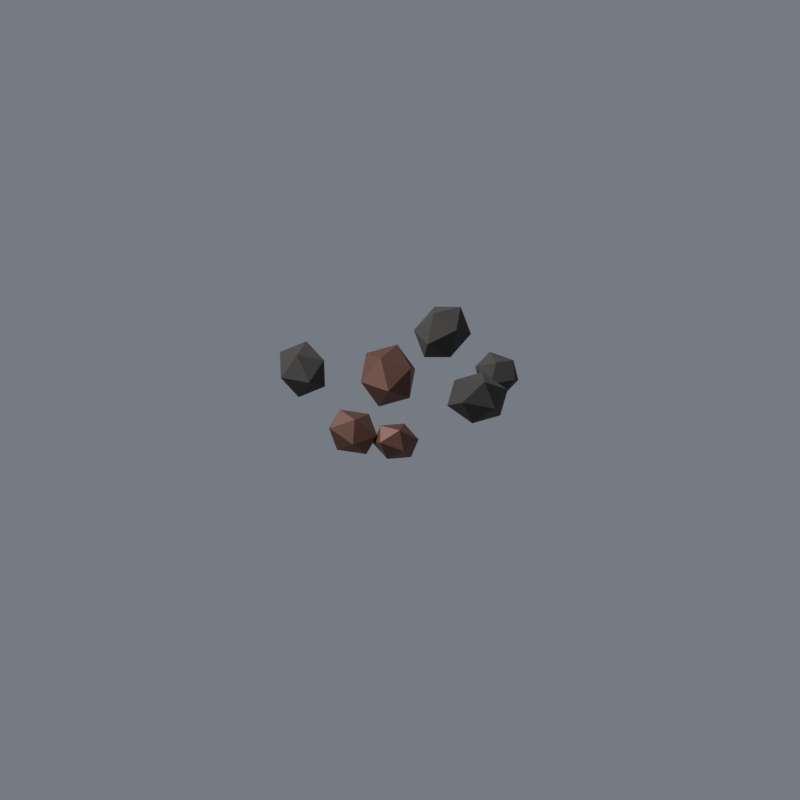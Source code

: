 # Source: lit_item_ore.blend  (saved by Blender 5.2.44; exported with 4.5.12 LTS)
import bpy
from mathutils import Matrix  # noqa: F401  (used for matrix-valued properties, if any)

bpy.ops.wm.read_factory_settings(use_empty=True)
scene = bpy.context.scene
scene.name = 'Scene'

# ---- materials (node trees are filled in below, after node groups)
mat_ruda_kamen = bpy.data.materials.new('ruda_kamen')
mat_ruda_ruda = bpy.data.materials.new('ruda_ruda')
mat_kontakt_rovina_lit = bpy.data.materials.new('kontakt_rovina_lit')

# ---- material node trees
mat_ruda_kamen.use_nodes = True; mat_ruda_kamen.node_tree.nodes.clear()
_N = mat_ruda_kamen.node_tree.nodes; _L = mat_ruda_kamen.node_tree.links
n0 = _N.new('ShaderNodeBsdfPrincipled'); n0.name = 'Principled BSDF'; n0.location = (-200, 100)
n0.inputs[0].default_value = (0.04, 0.036, 0.033, 1.0)
n0.inputs[2].default_value = 0.9
n0.inputs[10].default_value = 0.005
n1 = _N.new('ShaderNodeOutputMaterial'); n1.name = 'Material Output'; n1.location = (200, 100)
_L.new(n0.outputs[0], n1.inputs[0])
n1.is_active_output = True
mat_ruda_ruda.use_nodes = True; mat_ruda_ruda.node_tree.nodes.clear()
_N = mat_ruda_ruda.node_tree.nodes; _L = mat_ruda_ruda.node_tree.links
n0 = _N.new('ShaderNodeBsdfPrincipled'); n0.name = 'Principled BSDF'; n0.location = (-200, 100)
n0.inputs[0].default_value = (0.115, 0.048, 0.032, 1.0)
n0.inputs[1].default_value = 0.35
n0.inputs[2].default_value = 0.55
n0.inputs[10].default_value = 0.005
n1 = _N.new('ShaderNodeOutputMaterial'); n1.name = 'Material Output'; n1.location = (200, 100)
_L.new(n0.outputs[0], n1.inputs[0])
n1.is_active_output = True
mat_kontakt_rovina_lit.use_nodes = True; mat_kontakt_rovina_lit.node_tree.nodes.clear()
_N = mat_kontakt_rovina_lit.node_tree.nodes; _L = mat_kontakt_rovina_lit.node_tree.links
n0 = _N.new('ShaderNodeBsdfPrincipled'); n0.name = 'Principled BSDF'; n0.location = (-200, 100)
n0.inputs[0].default_value = (0.5, 0.5, 0.5, 1.0)
n0.inputs[2].default_value = 1.0
n0.inputs[10].default_value = 0.005
n1 = _N.new('ShaderNodeOutputMaterial'); n1.name = 'Material Output'; n1.location = (200, 100)
_L.new(n0.outputs[0], n1.inputs[0])
n1.is_active_output = True

# ---- world
world_world = bpy.data.worlds.new('World'); scene.world = world_world
world_world.use_nodes = True; world_world.node_tree.nodes.clear()
_N = world_world.node_tree.nodes; _L = world_world.node_tree.links
n0 = _N.new('ShaderNodeBackground'); n0.name = 'Background'; n0.location = (-200, 100)
n0.inputs[0].default_value = (0.4, 0.44, 0.5, 1.0)
n0.inputs[1].default_value = 0.45
n1 = _N.new('ShaderNodeOutputWorld'); n1.name = 'World Output'; n1.location = (200, 100)
_L.new(n0.outputs[0], n1.inputs[0])
n1.is_active_output = True

# ---- cameras
cam_cam = bpy.data.cameras.new('Cam')
cam_cam.type = 'ORTHO'
cam_cam.ortho_scale = 1.455

# ---- lights
light_sun = bpy.data.lights.new('Sun', 'SUN')
light_sun.angle = 0.2094
light_sun.energy = 4.0

# ---- meshes
me_icosphere = bpy.data.meshes.new('Icosphere')
me_icosphere.from_pydata([(-0.01348, 0.00922, -0.04354), (0.04328, -0.003766, -0.03641), (-0.007244, -0.04289, -0.02905), (-0.05609, -0.01704, -0.008454), (-0.03575, 0.03805, -0.003083), (0.02566, 0.04626, -0.02036), (0.03575, -0.03805, 0.003083), (-0.02566, -0.04626, 0.02036), (-0.04328, 0.003766, 0.03641), (0.007244, 0.04289, 0.02905), (0.05609, 0.01704, 0.008454), (0.01348, -0.00922, 0.04354)], [], [(0, 1, 2), (1, 0, 5), (0, 2, 3), (0, 3, 4), (0, 4, 5), (1, 5, 10), (2, 1, 6), (3, 2, 7), (4, 3, 8), (5, 4, 9), (1, 10, 6), (2, 6, 7), (3, 7, 8), (4, 8, 9), (5, 9, 10), (6, 10, 11), (7, 6, 11), (8, 7, 11), (9, 8, 11), (10, 9, 11)])
_uv = me_icosphere.uv_layers.new(name='UVMap')
_uv.uv.foreach_set('vector', [0.1818, 0.0, 0.2727, 0.1575, 0.09091, 0.1575, 0.2727, 0.1575, 0.3636, 0.0, 0.4545, 0.1575, 0.9091, 0.0, 1.0, 0.1575, 0.8182, 0.1575, 0.7273, 0.0, 0.8182, 0.1575, 0.6364, 0.1575, 0.5455, 0.0, 0.6364, 0.1575, 0.4545, 0.1575, 0.2727, 0.1575, 0.4545, 0.1575, 0.3636, 0.3149, 0.09091, 0.1575, 0.2727, 0.1575, 0.1818, 0.3149, 0.8182, 0.1575, 1.0, 0.1575, 0.9091, 0.3149, 0.6364, 0.1575, 0.8182, 0.1575, 0.7273, 0.3149, 0.4545, 0.1575, 0.6364, 0.1575, 0.5455, 0.3149, 0.2727, 0.1575, 0.3636, 0.3149, 0.1818, 0.3149, 0.09091, 0.1575, 0.1818, 0.3149, 0.0, 0.3149, 0.8182, 0.1575, 0.9091, 0.3149, 0.7273, 0.3149, 0.6364, 0.1575, 0.7273, 0.3149, 0.5455, 0.3149, 0.4545, 0.1575, 0.5455, 0.3149, 0.3636, 0.3149, 0.1818, 0.3149, 0.3636, 0.3149, 0.2727, 0.4724, 0.0, 0.3149, 0.1818, 0.3149, 0.09091, 0.4724, 0.7273, 0.3149, 0.9091, 0.3149, 0.8182, 0.4724, 0.5455, 0.3149, 0.7273, 0.3149, 0.6364, 0.4724, 0.3636, 0.3149, 0.5455, 0.3149, 0.4545, 0.4724])
me_icosphere.materials.append(mat_ruda_kamen)
me_icosphere.update()
me_icosphere_001 = bpy.data.meshes.new('Icosphere.001')
me_icosphere_001.from_pydata([(-0.0152, -0.001527, -0.04073), (0.03324, 0.02339, -0.03406), (0.02066, -0.03505, -0.02718), (-0.02986, -0.04599, -0.007908), (-0.04851, 0.005683, -0.002884), (-0.009517, 0.04856, -0.01905), (0.04851, -0.005683, 0.002884), (0.009517, -0.04856, 0.01905), (-0.03324, -0.02339, 0.03406), (-0.02066, 0.03505, 0.02718), (0.02986, 0.04599, 0.007908), (0.0152, 0.001527, 0.04073)], [], [(0, 1, 2), (1, 0, 5), (0, 2, 3), (0, 3, 4), (0, 4, 5), (1, 5, 10), (2, 1, 6), (3, 2, 7), (4, 3, 8), (5, 4, 9), (1, 10, 6), (2, 6, 7), (3, 7, 8), (4, 8, 9), (5, 9, 10), (6, 10, 11), (7, 6, 11), (8, 7, 11), (9, 8, 11), (10, 9, 11)])
_uv = me_icosphere_001.uv_layers.new(name='UVMap')
_uv.uv.foreach_set('vector', [0.1818, 0.0, 0.2727, 0.1575, 0.09091, 0.1575, 0.2727, 0.1575, 0.3636, 0.0, 0.4545, 0.1575, 0.9091, 0.0, 1.0, 0.1575, 0.8182, 0.1575, 0.7273, 0.0, 0.8182, 0.1575, 0.6364, 0.1575, 0.5455, 0.0, 0.6364, 0.1575, 0.4545, 0.1575, 0.2727, 0.1575, 0.4545, 0.1575, 0.3636, 0.3149, 0.09091, 0.1575, 0.2727, 0.1575, 0.1818, 0.3149, 0.8182, 0.1575, 1.0, 0.1575, 0.9091, 0.3149, 0.6364, 0.1575, 0.8182, 0.1575, 0.7273, 0.3149, 0.4545, 0.1575, 0.6364, 0.1575, 0.5455, 0.3149, 0.2727, 0.1575, 0.3636, 0.3149, 0.1818, 0.3149, 0.09091, 0.1575, 0.1818, 0.3149, 0.0, 0.3149, 0.8182, 0.1575, 0.9091, 0.3149, 0.7273, 0.3149, 0.6364, 0.1575, 0.7273, 0.3149, 0.5455, 0.3149, 0.4545, 0.1575, 0.5455, 0.3149, 0.3636, 0.3149, 0.1818, 0.3149, 0.3636, 0.3149, 0.2727, 0.4724, 0.0, 0.3149, 0.1818, 0.3149, 0.09091, 0.4724, 0.7273, 0.3149, 0.9091, 0.3149, 0.8182, 0.4724, 0.5455, 0.3149, 0.7273, 0.3149, 0.6364, 0.4724, 0.3636, 0.3149, 0.5455, 0.3149, 0.4545, 0.4724])
me_icosphere_001.materials.append(mat_ruda_kamen)
me_icosphere_001.update()
me_icosphere_002 = bpy.data.meshes.new('Icosphere.002')
me_icosphere_002.from_pydata([(-0.0074, -0.01153, -0.03652), (0.002098, 0.03637, -0.03054), (0.03613, -0.005023, -0.02436), (0.01566, -0.0466, -0.00709), (-0.03103, -0.0309, -0.002585), (-0.03941, 0.02038, -0.01708), (0.03103, 0.0309, 0.002585), (0.03941, -0.02038, 0.01708), (-0.002098, -0.03637, 0.03054), (-0.03613, 0.005023, 0.02436), (-0.01566, 0.0466, 0.00709), (0.0074, 0.01153, 0.03652)], [], [(0, 1, 2), (1, 0, 5), (0, 2, 3), (0, 3, 4), (0, 4, 5), (1, 5, 10), (2, 1, 6), (3, 2, 7), (4, 3, 8), (5, 4, 9), (1, 10, 6), (2, 6, 7), (3, 7, 8), (4, 8, 9), (5, 9, 10), (6, 10, 11), (7, 6, 11), (8, 7, 11), (9, 8, 11), (10, 9, 11)])
_uv = me_icosphere_002.uv_layers.new(name='UVMap')
_uv.uv.foreach_set('vector', [0.1818, 0.0, 0.2727, 0.1575, 0.09091, 0.1575, 0.2727, 0.1575, 0.3636, 0.0, 0.4545, 0.1575, 0.9091, 0.0, 1.0, 0.1575, 0.8182, 0.1575, 0.7273, 0.0, 0.8182, 0.1575, 0.6364, 0.1575, 0.5455, 0.0, 0.6364, 0.1575, 0.4545, 0.1575, 0.2727, 0.1575, 0.4545, 0.1575, 0.3636, 0.3149, 0.09091, 0.1575, 0.2727, 0.1575, 0.1818, 0.3149, 0.8182, 0.1575, 1.0, 0.1575, 0.9091, 0.3149, 0.6364, 0.1575, 0.8182, 0.1575, 0.7273, 0.3149, 0.4545, 0.1575, 0.6364, 0.1575, 0.5455, 0.3149, 0.2727, 0.1575, 0.3636, 0.3149, 0.1818, 0.3149, 0.09091, 0.1575, 0.1818, 0.3149, 0.0, 0.3149, 0.8182, 0.1575, 0.9091, 0.3149, 0.7273, 0.3149, 0.6364, 0.1575, 0.7273, 0.3149, 0.5455, 0.3149, 0.4545, 0.1575, 0.5455, 0.3149, 0.3636, 0.3149, 0.1818, 0.3149, 0.3636, 0.3149, 0.2727, 0.4724, 0.0, 0.3149, 0.1818, 0.3149, 0.09091, 0.4724, 0.7273, 0.3149, 0.9091, 0.3149, 0.8182, 0.4724, 0.5455, 0.3149, 0.7273, 0.3149, 0.6364, 0.4724, 0.3636, 0.3149, 0.5455, 0.3149, 0.4545, 0.4724])
me_icosphere_002.materials.append(mat_ruda_ruda)
me_icosphere_002.update()
me_icosphere_003 = bpy.data.meshes.new('Icosphere.003')
me_icosphere_003.from_pydata([(0.002038, -0.01567, -0.04213), (-0.02519, 0.03366, -0.03523), (0.03562, 0.02243, -0.02811), (0.04846, -0.02949, -0.008181), (-0.004411, -0.05034, -0.002983), (-0.04993, -0.01131, -0.0197), (0.004411, 0.05034, 0.002983), (0.04993, 0.01131, 0.0197), (0.02519, -0.03366, 0.03523), (-0.03562, -0.02243, 0.02811), (-0.04846, 0.02949, 0.008181), (-0.002038, 0.01567, 0.04213)], [], [(0, 1, 2), (1, 0, 5), (0, 2, 3), (0, 3, 4), (0, 4, 5), (1, 5, 10), (2, 1, 6), (3, 2, 7), (4, 3, 8), (5, 4, 9), (1, 10, 6), (2, 6, 7), (3, 7, 8), (4, 8, 9), (5, 9, 10), (6, 10, 11), (7, 6, 11), (8, 7, 11), (9, 8, 11), (10, 9, 11)])
_uv = me_icosphere_003.uv_layers.new(name='UVMap')
_uv.uv.foreach_set('vector', [0.1818, 0.0, 0.2727, 0.1575, 0.09091, 0.1575, 0.2727, 0.1575, 0.3636, 0.0, 0.4545, 0.1575, 0.9091, 0.0, 1.0, 0.1575, 0.8182, 0.1575, 0.7273, 0.0, 0.8182, 0.1575, 0.6364, 0.1575, 0.5455, 0.0, 0.6364, 0.1575, 0.4545, 0.1575, 0.2727, 0.1575, 0.4545, 0.1575, 0.3636, 0.3149, 0.09091, 0.1575, 0.2727, 0.1575, 0.1818, 0.3149, 0.8182, 0.1575, 1.0, 0.1575, 0.9091, 0.3149, 0.6364, 0.1575, 0.8182, 0.1575, 0.7273, 0.3149, 0.4545, 0.1575, 0.6364, 0.1575, 0.5455, 0.3149, 0.2727, 0.1575, 0.3636, 0.3149, 0.1818, 0.3149, 0.09091, 0.1575, 0.1818, 0.3149, 0.0, 0.3149, 0.8182, 0.1575, 0.9091, 0.3149, 0.7273, 0.3149, 0.6364, 0.1575, 0.7273, 0.3149, 0.5455, 0.3149, 0.4545, 0.1575, 0.5455, 0.3149, 0.3636, 0.3149, 0.1818, 0.3149, 0.3636, 0.3149, 0.2727, 0.4724, 0.0, 0.3149, 0.1818, 0.3149, 0.09091, 0.4724, 0.7273, 0.3149, 0.9091, 0.3149, 0.8182, 0.4724, 0.5455, 0.3149, 0.7273, 0.3149, 0.6364, 0.4724, 0.3636, 0.3149, 0.5455, 0.3149, 0.4545, 0.4724])
me_icosphere_003.materials.append(mat_ruda_kamen)
me_icosphere_003.update()
me_icosphere_004 = bpy.data.meshes.new('Icosphere.004')
me_icosphere_004.from_pydata([(-0.0173, 0.001734, -0.04635), (0.04235, 0.01857, -0.03876), (0.01512, -0.04376, -0.03092), (-0.0437, -0.04454, -0.008999), (-0.05282, 0.0173, -0.003281), (0.0003642, 0.05631, -0.02167), (0.05282, -0.0173, 0.003281), (-0.0003642, -0.05631, 0.02167), (-0.04235, -0.01857, 0.03876), (-0.01512, 0.04376, 0.03092), (0.0437, 0.04454, 0.008999), (0.0173, -0.001734, 0.04635)], [], [(0, 1, 2), (1, 0, 5), (0, 2, 3), (0, 3, 4), (0, 4, 5), (1, 5, 10), (2, 1, 6), (3, 2, 7), (4, 3, 8), (5, 4, 9), (1, 10, 6), (2, 6, 7), (3, 7, 8), (4, 8, 9), (5, 9, 10), (6, 10, 11), (7, 6, 11), (8, 7, 11), (9, 8, 11), (10, 9, 11)])
_uv = me_icosphere_004.uv_layers.new(name='UVMap')
_uv.uv.foreach_set('vector', [0.1818, 0.0, 0.2727, 0.1575, 0.09091, 0.1575, 0.2727, 0.1575, 0.3636, 0.0, 0.4545, 0.1575, 0.9091, 0.0, 1.0, 0.1575, 0.8182, 0.1575, 0.7273, 0.0, 0.8182, 0.1575, 0.6364, 0.1575, 0.5455, 0.0, 0.6364, 0.1575, 0.4545, 0.1575, 0.2727, 0.1575, 0.4545, 0.1575, 0.3636, 0.3149, 0.09091, 0.1575, 0.2727, 0.1575, 0.1818, 0.3149, 0.8182, 0.1575, 1.0, 0.1575, 0.9091, 0.3149, 0.6364, 0.1575, 0.8182, 0.1575, 0.7273, 0.3149, 0.4545, 0.1575, 0.6364, 0.1575, 0.5455, 0.3149, 0.2727, 0.1575, 0.3636, 0.3149, 0.1818, 0.3149, 0.09091, 0.1575, 0.1818, 0.3149, 0.0, 0.3149, 0.8182, 0.1575, 0.9091, 0.3149, 0.7273, 0.3149, 0.6364, 0.1575, 0.7273, 0.3149, 0.5455, 0.3149, 0.4545, 0.1575, 0.5455, 0.3149, 0.3636, 0.3149, 0.1818, 0.3149, 0.3636, 0.3149, 0.2727, 0.4724, 0.0, 0.3149, 0.1818, 0.3149, 0.09091, 0.4724, 0.7273, 0.3149, 0.9091, 0.3149, 0.8182, 0.4724, 0.5455, 0.3149, 0.7273, 0.3149, 0.6364, 0.4724, 0.3636, 0.3149, 0.5455, 0.3149, 0.4545, 0.4724])
me_icosphere_004.materials.append(mat_ruda_ruda)
me_icosphere_004.update()
me_icosphere_005 = bpy.data.meshes.new('Icosphere.005')
me_icosphere_005.from_pydata([(-0.009267, -0.007807, -0.0323), (0.01128, 0.03019, -0.02701), (0.02922, -0.01369, -0.02155), (0.001051, -0.04348, -0.006272), (-0.0343, -0.01801, -0.002287), (-0.02798, 0.02753, -0.01511), (0.0343, 0.01801, 0.002287), (0.02798, -0.02753, 0.01511), (-0.01128, -0.03019, 0.02701), (-0.02922, 0.01369, 0.02155), (-0.001051, 0.04348, 0.006272), (0.009267, 0.007807, 0.0323)], [], [(0, 1, 2), (1, 0, 5), (0, 2, 3), (0, 3, 4), (0, 4, 5), (1, 5, 10), (2, 1, 6), (3, 2, 7), (4, 3, 8), (5, 4, 9), (1, 10, 6), (2, 6, 7), (3, 7, 8), (4, 8, 9), (5, 9, 10), (6, 10, 11), (7, 6, 11), (8, 7, 11), (9, 8, 11), (10, 9, 11)])
_uv = me_icosphere_005.uv_layers.new(name='UVMap')
_uv.uv.foreach_set('vector', [0.1818, 0.0, 0.2727, 0.1575, 0.09091, 0.1575, 0.2727, 0.1575, 0.3636, 0.0, 0.4545, 0.1575, 0.9091, 0.0, 1.0, 0.1575, 0.8182, 0.1575, 0.7273, 0.0, 0.8182, 0.1575, 0.6364, 0.1575, 0.5455, 0.0, 0.6364, 0.1575, 0.4545, 0.1575, 0.2727, 0.1575, 0.4545, 0.1575, 0.3636, 0.3149, 0.09091, 0.1575, 0.2727, 0.1575, 0.1818, 0.3149, 0.8182, 0.1575, 1.0, 0.1575, 0.9091, 0.3149, 0.6364, 0.1575, 0.8182, 0.1575, 0.7273, 0.3149, 0.4545, 0.1575, 0.6364, 0.1575, 0.5455, 0.3149, 0.2727, 0.1575, 0.3636, 0.3149, 0.1818, 0.3149, 0.09091, 0.1575, 0.1818, 0.3149, 0.0, 0.3149, 0.8182, 0.1575, 0.9091, 0.3149, 0.7273, 0.3149, 0.6364, 0.1575, 0.7273, 0.3149, 0.5455, 0.3149, 0.4545, 0.1575, 0.5455, 0.3149, 0.3636, 0.3149, 0.1818, 0.3149, 0.3636, 0.3149, 0.2727, 0.4724, 0.0, 0.3149, 0.1818, 0.3149, 0.09091, 0.4724, 0.7273, 0.3149, 0.9091, 0.3149, 0.8182, 0.4724, 0.5455, 0.3149, 0.7273, 0.3149, 0.6364, 0.4724, 0.3636, 0.3149, 0.5455, 0.3149, 0.4545, 0.4724])
me_icosphere_005.materials.append(mat_ruda_kamen)
me_icosphere_005.update()
me_icosphere_006 = bpy.data.meshes.new('Icosphere.006')
me_icosphere_006.from_pydata([(-0.001969, -0.01142, -0.0309), (-0.01035, 0.02904, -0.02584), (0.02981, 0.007991, -0.02062), (0.02756, -0.03116, -0.005999), (-0.014, -0.03431, -0.002188), (-0.03743, 0.002898, -0.01445), (0.014, 0.03431, 0.002188), (0.03743, -0.002898, 0.01445), (0.01035, -0.02904, 0.02584), (-0.02981, -0.007991, 0.02062), (-0.02756, 0.03116, 0.005999), (0.001969, 0.01142, 0.0309)], [], [(0, 1, 2), (1, 0, 5), (0, 2, 3), (0, 3, 4), (0, 4, 5), (1, 5, 10), (2, 1, 6), (3, 2, 7), (4, 3, 8), (5, 4, 9), (1, 10, 6), (2, 6, 7), (3, 7, 8), (4, 8, 9), (5, 9, 10), (6, 10, 11), (7, 6, 11), (8, 7, 11), (9, 8, 11), (10, 9, 11)])
_uv = me_icosphere_006.uv_layers.new(name='UVMap')
_uv.uv.foreach_set('vector', [0.1818, 0.0, 0.2727, 0.1575, 0.09091, 0.1575, 0.2727, 0.1575, 0.3636, 0.0, 0.4545, 0.1575, 0.9091, 0.0, 1.0, 0.1575, 0.8182, 0.1575, 0.7273, 0.0, 0.8182, 0.1575, 0.6364, 0.1575, 0.5455, 0.0, 0.6364, 0.1575, 0.4545, 0.1575, 0.2727, 0.1575, 0.4545, 0.1575, 0.3636, 0.3149, 0.09091, 0.1575, 0.2727, 0.1575, 0.1818, 0.3149, 0.8182, 0.1575, 1.0, 0.1575, 0.9091, 0.3149, 0.6364, 0.1575, 0.8182, 0.1575, 0.7273, 0.3149, 0.4545, 0.1575, 0.6364, 0.1575, 0.5455, 0.3149, 0.2727, 0.1575, 0.3636, 0.3149, 0.1818, 0.3149, 0.09091, 0.1575, 0.1818, 0.3149, 0.0, 0.3149, 0.8182, 0.1575, 0.9091, 0.3149, 0.7273, 0.3149, 0.6364, 0.1575, 0.7273, 0.3149, 0.5455, 0.3149, 0.4545, 0.1575, 0.5455, 0.3149, 0.3636, 0.3149, 0.1818, 0.3149, 0.3636, 0.3149, 0.2727, 0.4724, 0.0, 0.3149, 0.1818, 0.3149, 0.09091, 0.4724, 0.7273, 0.3149, 0.9091, 0.3149, 0.8182, 0.4724, 0.5455, 0.3149, 0.7273, 0.3149, 0.6364, 0.4724, 0.3636, 0.3149, 0.5455, 0.3149, 0.4545, 0.4724])
me_icosphere_006.materials.append(mat_ruda_ruda)
me_icosphere_006.update()
me_grid = bpy.data.meshes.new('Grid')
me_grid.from_pydata([(-0.5, -0.5, 0.0), (0.5, -0.5, 0.0), (-0.5, 0.5, 0.0), (0.5, 0.5, 0.0)], [], [(0, 1, 3, 2)])
_uv = me_grid.uv_layers.new(name='UVMap')
_uv.uv.foreach_set('vector', [0.0, 0.0, 1.0, 0.0, 1.0, 1.0, 0.0, 1.0])
me_grid.materials.append(mat_kontakt_rovina_lit)
me_grid.update()

# ---- objects
ob_cam = bpy.data.objects.new('Cam', cam_cam)
ob_sun = bpy.data.objects.new('Sun', light_sun)
ob_ruda_hrud0 = bpy.data.objects.new('ruda_hrud0', me_icosphere)
ob_ruda_hrud1 = bpy.data.objects.new('ruda_hrud1', me_icosphere_001)
ob_ruda_hrud2 = bpy.data.objects.new('ruda_hrud2', me_icosphere_002)
ob_ruda_hrud3 = bpy.data.objects.new('ruda_hrud3', me_icosphere_003)
ob_ruda_hrud4 = bpy.data.objects.new('ruda_hrud4', me_icosphere_004)
ob_ruda_hrud5 = bpy.data.objects.new('ruda_hrud5', me_icosphere_005)
ob_ruda_hrud6 = bpy.data.objects.new('ruda_hrud6', me_icosphere_006)
ob_kontakt = bpy.data.objects.new('Kontakt', me_grid)

# ---- transforms, parenting, visibility, modifiers, constraints
ob_cam.location = (2.309, 2.309, 2.309)
ob_cam.rotation_euler = (0.9553, -7.884e-08, 2.356)
ob_sun.location = (0.0, 0.0, 0.0)
ob_sun.rotation_euler = (-0.7, 0.0, -2.6)
ob_ruda_hrud0.location = (-0.16, -0.05, 0.0465)
ob_ruda_hrud1.location = (0.1, -0.15, 0.0435)
ob_ruda_hrud2.location = (0.17, 0.05, 0.039)
ob_ruda_hrud3.location = (-0.06, 0.14, 0.045)
ob_ruda_hrud4.location = (0.01, -0.02, 0.0495)
ob_ruda_hrud5.location = (-0.15, 0.1, 0.0345)
ob_ruda_hrud6.location = (0.13, 0.12, 0.033)
ob_kontakt.location = (0.0, 0.0, -0.004)
ob_kontakt.hide_render = True

# ---- collection membership
scene.collection.objects.link(ob_cam)
scene.collection.objects.link(ob_sun)
scene.collection.objects.link(ob_ruda_hrud0)
scene.collection.objects.link(ob_ruda_hrud1)
scene.collection.objects.link(ob_ruda_hrud2)
scene.collection.objects.link(ob_ruda_hrud3)
scene.collection.objects.link(ob_ruda_hrud4)
scene.collection.objects.link(ob_ruda_hrud5)
scene.collection.objects.link(ob_ruda_hrud6)
scene.collection.objects.link(ob_kontakt)

# ---- scene / render settings (as saved in the file)
scene.camera = ob_cam
scene.frame_start = 1; scene.frame_end = 250; scene.frame_set(1)
scene.render.engine = 'BLENDER_EEVEE_NEXT'
scene.render.resolution_x = 512
scene.render.resolution_y = 512
scene.render.film_transparent = True
scene.render.bake_bias = 0.0
scene.render.bake_samples = 0
scene.render.compositor_device = 'GPU'
scene.eevee.use_volume_custom_range = False
scene.eevee.gtao_quality = 0.5
scene.eevee.fast_gi_thickness_near = 0.05
scene.eevee.fast_gi_thickness_far = 0.0
scene.eevee.fast_gi_quality = 0.5
scene.eevee.fast_gi_step_count = 16
scene.eevee.fast_gi_ray_count = 4
scene.eevee.fast_gi_method = 'AMBIENT_OCCLUSION_ONLY'
scene.eevee.fast_gi_distance = 0.2
scene.eevee.shadow_ray_count = 2
scene.eevee.shadow_step_count = 12
scene.eevee.ray_tracing_options.screen_trace_thickness = 0.1
scene.view_settings.view_transform = 'Standard'
bpy.context.view_layer.update()
